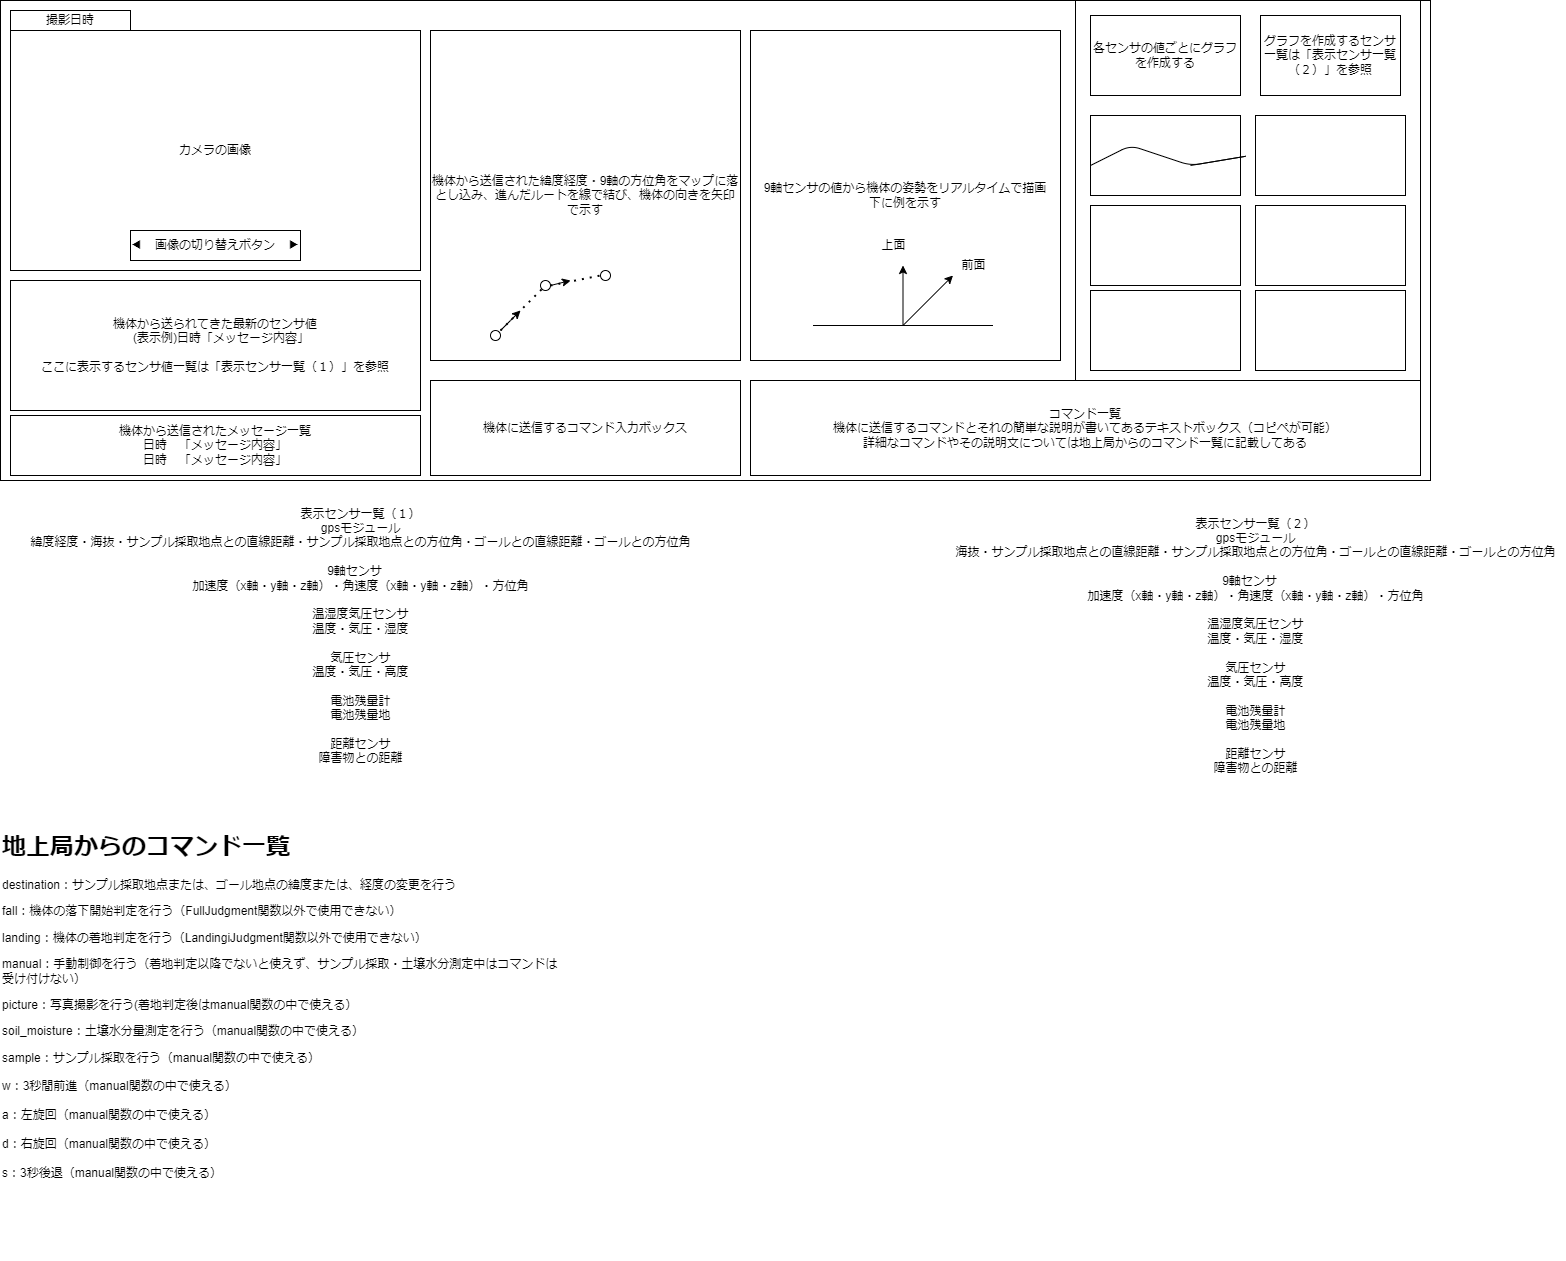

The diagram above was exported from draw.io. Its source (the exported page's mxGraphModel, read from the mxfile embedded in the PNG):
<mxGraphModel dx="816" dy="412" grid="1" gridSize="10" guides="1" tooltips="1" connect="1" arrows="1" fold="1" page="1" pageScale="1" pageWidth="827" pageHeight="1169" math="0" shadow="0">
  <root>
    <mxCell id="0" />
    <mxCell id="1" parent="0" />
    <mxCell id="2" value="" style="rounded=0;whiteSpace=wrap;html=1;" parent="1" vertex="1">
      <mxGeometry x="40" y="150" width="1430" height="480" as="geometry" />
    </mxCell>
    <mxCell id="3" value="カメラの画像" style="rounded=0;whiteSpace=wrap;html=1;" parent="1" vertex="1">
      <mxGeometry x="50" y="180" width="410" height="240" as="geometry" />
    </mxCell>
    <mxCell id="4" value="撮影日時" style="rounded=0;whiteSpace=wrap;html=1;" parent="1" vertex="1">
      <mxGeometry x="50" y="160" width="120" height="20" as="geometry" />
    </mxCell>
    <mxCell id="5" value="機体に送信するコマンド入力ボックス" style="rounded=0;whiteSpace=wrap;html=1;" parent="1" vertex="1">
      <mxGeometry x="470" y="530" width="310" height="95" as="geometry" />
    </mxCell>
    <mxCell id="6" value="機体から送られてきた最新のセンサ値&lt;br&gt;　(表示例)日時「メッセージ内容」&lt;br&gt;&lt;br&gt;ここに表示するセンサ値一覧は「表示センサ一覧（１）」を参照" style="rounded=0;whiteSpace=wrap;html=1;" parent="1" vertex="1">
      <mxGeometry x="50" y="430" width="410" height="130" as="geometry" />
    </mxCell>
    <mxCell id="7" value="" style="rounded=0;whiteSpace=wrap;html=1;" parent="1" vertex="1">
      <mxGeometry x="1115" y="150" width="345" height="380" as="geometry" />
    </mxCell>
    <mxCell id="8" value="各センサの値ごとにグラフを作成する" style="rounded=0;whiteSpace=wrap;html=1;" parent="1" vertex="1">
      <mxGeometry x="1130" y="165" width="150" height="80" as="geometry" />
    </mxCell>
    <mxCell id="9" value="グラフを作成するセンサ一覧は「表示センサ一覧（２）」を参照&lt;br&gt;" style="rounded=0;whiteSpace=wrap;html=1;" parent="1" vertex="1">
      <mxGeometry x="1300" y="165" width="140" height="80" as="geometry" />
    </mxCell>
    <mxCell id="12" value="" style="rounded=0;whiteSpace=wrap;html=1;" parent="1" vertex="1">
      <mxGeometry x="1130" y="265" width="150" height="80" as="geometry" />
    </mxCell>
    <mxCell id="13" value="" style="rounded=0;whiteSpace=wrap;html=1;" parent="1" vertex="1">
      <mxGeometry x="1295" y="265" width="150" height="80" as="geometry" />
    </mxCell>
    <mxCell id="14" value="" style="rounded=0;whiteSpace=wrap;html=1;" parent="1" vertex="1">
      <mxGeometry x="1130" y="355" width="150" height="80" as="geometry" />
    </mxCell>
    <mxCell id="15" value="" style="rounded=0;whiteSpace=wrap;html=1;" parent="1" vertex="1">
      <mxGeometry x="1295" y="355" width="150" height="80" as="geometry" />
    </mxCell>
    <mxCell id="16" value="" style="rounded=0;whiteSpace=wrap;html=1;" parent="1" vertex="1">
      <mxGeometry x="1130" y="440" width="150" height="80" as="geometry" />
    </mxCell>
    <mxCell id="17" value="" style="rounded=0;whiteSpace=wrap;html=1;" parent="1" vertex="1">
      <mxGeometry x="1295" y="440" width="150" height="80" as="geometry" />
    </mxCell>
    <mxCell id="18" value="機体から送信された緯度経度・9軸の方位角をマップに落とし込み、進んだルートを線で結び、機体の向きを矢印で示す" style="rounded=0;whiteSpace=wrap;html=1;" parent="1" vertex="1">
      <mxGeometry x="470" y="180" width="310" height="330" as="geometry" />
    </mxCell>
    <mxCell id="19" value="◀　画像の切り替えボタン　▶" style="rounded=0;whiteSpace=wrap;html=1;" parent="1" vertex="1">
      <mxGeometry x="170" y="380" width="170" height="30" as="geometry" />
    </mxCell>
    <mxCell id="20" value="9軸センサの値から機体の姿勢をリアルタイムで描画&lt;br&gt;下に例を示す" style="rounded=0;whiteSpace=wrap;html=1;" parent="1" vertex="1">
      <mxGeometry x="790" y="180" width="310" height="330" as="geometry" />
    </mxCell>
    <mxCell id="21" value="コマンド一覧&lt;br&gt;機体に送信するコマンドとそれの簡単な説明が書いてあるテキストボックス（コピペが可能）&lt;br&gt;詳細なコマンドやその説明文については地上局からのコマンド一覧に記載してある" style="rounded=0;whiteSpace=wrap;html=1;" parent="1" vertex="1">
      <mxGeometry x="790" y="530" width="670" height="95" as="geometry" />
    </mxCell>
    <mxCell id="VxKiJi_Zbdtl0U5BYFTS-21" value="機体から送信されたメッセージ一覧&lt;br&gt;日時　「メッセージ内容」&lt;br&gt;日時　「メッセージ内容」" style="rounded=0;whiteSpace=wrap;html=1;" parent="1" vertex="1">
      <mxGeometry x="50" y="565" width="410" height="60" as="geometry" />
    </mxCell>
    <mxCell id="cp_QES1d_VPatUWJpXwe-21" value="表示センサ一覧（１）&lt;br style=&quot;border-color: var(--border-color);&quot;&gt;&lt;span style=&quot;&quot;&gt;gpsモジュール&lt;br&gt;緯度経度・海抜・&lt;/span&gt;サンプル採取地点との直線距離・サンプル採取地点との方位角・ゴールとの直線距離・ゴールとの方位角&lt;span style=&quot;&quot;&gt;&lt;br&gt;&lt;/span&gt;&lt;br style=&quot;border-color: var(--border-color);&quot;&gt;&lt;span style=&quot;&quot;&gt;9軸センサ　&lt;br&gt;加速度（x軸・y軸・z軸）・角速度（x軸・y軸・z軸）・方位角&lt;br&gt;&lt;br&gt;温湿度気圧センサ&lt;br&gt;温度・気圧・湿度&lt;br&gt;&lt;br&gt;気圧センサ&lt;br&gt;温度・気圧・高度&lt;br&gt;&lt;br&gt;電池残量計&lt;br&gt;電池残量地&lt;br&gt;&lt;br&gt;距離センサ&lt;br&gt;障害物との距離&lt;br&gt;&lt;br&gt;&lt;br&gt;&lt;/span&gt;" style="text;html=1;align=center;verticalAlign=middle;resizable=0;points=[];autosize=1;strokeColor=none;fillColor=none;" parent="1" vertex="1">
      <mxGeometry x="60" y="650" width="680" height="300" as="geometry" />
    </mxCell>
    <mxCell id="cp_QES1d_VPatUWJpXwe-27" value="" style="group" parent="1" vertex="1" connectable="0">
      <mxGeometry x="852.5" y="380" width="185" height="95" as="geometry" />
    </mxCell>
    <mxCell id="cp_QES1d_VPatUWJpXwe-22" value="" style="endArrow=none;html=1;rounded=0;" parent="cp_QES1d_VPatUWJpXwe-27" edge="1">
      <mxGeometry width="50" height="50" relative="1" as="geometry">
        <mxPoint y="95" as="sourcePoint" />
        <mxPoint x="180" y="95" as="targetPoint" />
      </mxGeometry>
    </mxCell>
    <mxCell id="cp_QES1d_VPatUWJpXwe-23" value="" style="endArrow=classic;html=1;rounded=0;" parent="cp_QES1d_VPatUWJpXwe-27" edge="1">
      <mxGeometry width="50" height="50" relative="1" as="geometry">
        <mxPoint x="90" y="95" as="sourcePoint" />
        <mxPoint x="90" y="35" as="targetPoint" />
      </mxGeometry>
    </mxCell>
    <mxCell id="cp_QES1d_VPatUWJpXwe-24" value="" style="endArrow=classic;html=1;rounded=0;" parent="cp_QES1d_VPatUWJpXwe-27" edge="1">
      <mxGeometry width="50" height="50" relative="1" as="geometry">
        <mxPoint x="90" y="95" as="sourcePoint" />
        <mxPoint x="140" y="45" as="targetPoint" />
      </mxGeometry>
    </mxCell>
    <mxCell id="cp_QES1d_VPatUWJpXwe-25" value="前面" style="text;html=1;align=center;verticalAlign=middle;resizable=0;points=[];autosize=1;strokeColor=none;fillColor=none;" parent="cp_QES1d_VPatUWJpXwe-27" vertex="1">
      <mxGeometry x="135" y="20" width="50" height="30" as="geometry" />
    </mxCell>
    <mxCell id="cp_QES1d_VPatUWJpXwe-26" value="上面" style="text;html=1;align=center;verticalAlign=middle;resizable=0;points=[];autosize=1;strokeColor=none;fillColor=none;" parent="cp_QES1d_VPatUWJpXwe-27" vertex="1">
      <mxGeometry x="55" width="50" height="30" as="geometry" />
    </mxCell>
    <mxCell id="cp_QES1d_VPatUWJpXwe-28" value="表示センサ一覧（２）&lt;br style=&quot;border-color: var(--border-color);&quot;&gt;&lt;span style=&quot;&quot;&gt;gpsモジュール&lt;br&gt;海抜・&lt;/span&gt;サンプル採取地点との直線距離・サンプル採取地点との方位角・ゴールとの直線距離・ゴールとの方位角&lt;span style=&quot;&quot;&gt;&lt;br&gt;&lt;/span&gt;&lt;br style=&quot;border-color: var(--border-color);&quot;&gt;&lt;span style=&quot;&quot;&gt;9軸センサ　&lt;br&gt;加速度（x軸・y軸・z軸）・角速度（x軸・y軸・z軸）・方位角&lt;br&gt;&lt;br&gt;温湿度気圧センサ&lt;br&gt;温度・気圧・湿度&lt;br&gt;&lt;br&gt;気圧センサ&lt;br&gt;温度・気圧・高度&lt;br&gt;&lt;br&gt;電池残量計&lt;br&gt;電池残量地&lt;br&gt;&lt;br&gt;距離センサ&lt;br&gt;障害物との距離&lt;br&gt;&lt;br&gt;&lt;br&gt;&lt;/span&gt;" style="text;html=1;align=center;verticalAlign=middle;resizable=0;points=[];autosize=1;strokeColor=none;fillColor=none;" parent="1" vertex="1">
      <mxGeometry x="985" y="660" width="620" height="300" as="geometry" />
    </mxCell>
    <mxCell id="cp_QES1d_VPatUWJpXwe-40" value="" style="group" parent="1" vertex="1" connectable="0">
      <mxGeometry x="530" y="420" width="120" height="70" as="geometry" />
    </mxCell>
    <mxCell id="cp_QES1d_VPatUWJpXwe-30" value="" style="ellipse;whiteSpace=wrap;html=1;aspect=fixed;" parent="cp_QES1d_VPatUWJpXwe-40" vertex="1">
      <mxGeometry y="60" width="10" height="10" as="geometry" />
    </mxCell>
    <mxCell id="cp_QES1d_VPatUWJpXwe-31" value="" style="endArrow=classic;html=1;rounded=0;" parent="cp_QES1d_VPatUWJpXwe-40" edge="1">
      <mxGeometry width="50" height="50" relative="1" as="geometry">
        <mxPoint x="10" y="60" as="sourcePoint" />
        <mxPoint x="30" y="40" as="targetPoint" />
        <Array as="points">
          <mxPoint x="20" y="50" />
        </Array>
      </mxGeometry>
    </mxCell>
    <mxCell id="cp_QES1d_VPatUWJpXwe-34" value="" style="ellipse;whiteSpace=wrap;html=1;aspect=fixed;" parent="cp_QES1d_VPatUWJpXwe-40" vertex="1">
      <mxGeometry x="50" y="10" width="10" height="10" as="geometry" />
    </mxCell>
    <mxCell id="cp_QES1d_VPatUWJpXwe-35" value="" style="endArrow=classic;html=1;rounded=0;exitX=1;exitY=0.5;exitDx=0;exitDy=0;" parent="cp_QES1d_VPatUWJpXwe-40" source="cp_QES1d_VPatUWJpXwe-34" edge="1">
      <mxGeometry width="50" height="50" relative="1" as="geometry">
        <mxPoint x="80" y="70" as="sourcePoint" />
        <mxPoint x="80" y="10" as="targetPoint" />
      </mxGeometry>
    </mxCell>
    <mxCell id="cp_QES1d_VPatUWJpXwe-36" value="" style="endArrow=none;dashed=1;html=1;dashPattern=1 3;strokeWidth=2;rounded=0;entryX=0;entryY=1;entryDx=0;entryDy=0;" parent="cp_QES1d_VPatUWJpXwe-40" target="cp_QES1d_VPatUWJpXwe-34" edge="1">
      <mxGeometry width="50" height="50" relative="1" as="geometry">
        <mxPoint x="10" y="60" as="sourcePoint" />
        <mxPoint x="60" y="10" as="targetPoint" />
      </mxGeometry>
    </mxCell>
    <mxCell id="cp_QES1d_VPatUWJpXwe-37" value="" style="ellipse;whiteSpace=wrap;html=1;aspect=fixed;" parent="cp_QES1d_VPatUWJpXwe-40" vertex="1">
      <mxGeometry x="110" width="10" height="10" as="geometry" />
    </mxCell>
    <mxCell id="cp_QES1d_VPatUWJpXwe-38" value="" style="endArrow=none;dashed=1;html=1;dashPattern=1 3;strokeWidth=2;rounded=0;entryX=0;entryY=0.5;entryDx=0;entryDy=0;exitX=1;exitY=0.5;exitDx=0;exitDy=0;" parent="cp_QES1d_VPatUWJpXwe-40" source="cp_QES1d_VPatUWJpXwe-34" target="cp_QES1d_VPatUWJpXwe-37" edge="1">
      <mxGeometry width="50" height="50" relative="1" as="geometry">
        <mxPoint x="60" y="10" as="sourcePoint" />
        <mxPoint x="110" y="-40" as="targetPoint" />
      </mxGeometry>
    </mxCell>
    <mxCell id="11" value="" style="endArrow=none;html=1;" parent="1" edge="1">
      <mxGeometry width="50" height="50" relative="1" as="geometry">
        <mxPoint x="1130" y="315" as="sourcePoint" />
        <mxPoint x="1230" y="315" as="targetPoint" />
        <Array as="points">
          <mxPoint x="1170" y="295" />
          <mxPoint x="1230" y="315" />
          <mxPoint x="1290" y="305" />
        </Array>
      </mxGeometry>
    </mxCell>
    <mxCell id="22" value="&lt;h1 style=&quot;border-color: var(--border-color);&quot;&gt;地上局からのコマンド一覧&lt;/h1&gt;&lt;p style=&quot;border-color: var(--border-color);&quot;&gt;&lt;span style=&quot;border-color: var(--border-color); background-color: initial;&quot;&gt;destination：&lt;/span&gt;&lt;span style=&quot;border-color: var(--border-color); background-color: initial;&quot;&gt;サンプル採取地点または、ゴール地点の緯度または、経度の変更を行う&lt;/span&gt;&lt;br style=&quot;border-color: var(--border-color);&quot;&gt;&lt;/p&gt;&lt;p style=&quot;border-color: var(--border-color);&quot;&gt;fall：機体の落下開始判定を行う（FullJudgment関数以外で使用できない）&lt;/p&gt;&lt;p style=&quot;border-color: var(--border-color);&quot;&gt;&lt;span style=&quot;border-color: var(--border-color); text-align: center;&quot;&gt;landing：機体の着地判定を行う（LandingiJudgment関数以外で使用できない）&lt;/span&gt;&lt;/p&gt;&lt;p style=&quot;border-color: var(--border-color);&quot;&gt;manual：手動制御を行う（着地判定以降でないと使えず、サンプル採取・土壌水分測定中はコマンドは受け付けない）&lt;/p&gt;&lt;p style=&quot;border-color: var(--border-color);&quot;&gt;picture：写真撮影を行う(着地判定後はmanual関数の中で使える）&lt;br&gt;&lt;/p&gt;&lt;p style=&quot;border-color: var(--border-color);&quot;&gt;soil_moisture：土壌水分量測定を行う（manual関数の中で使える）&lt;/p&gt;&lt;span style=&quot;border-color: var(--border-color); text-align: center;&quot;&gt;sample&lt;/span&gt;&lt;span style=&quot;border-color: var(--border-color); background-color: initial;&quot;&gt;：サンプル採取を行う（&lt;/span&gt;&lt;span style=&quot;border-color: var(--border-color); text-align: center;&quot;&gt;manual関数の中で使える&lt;/span&gt;&lt;span style=&quot;border-color: var(--border-color); background-color: initial;&quot;&gt;）&lt;br style=&quot;border-color: var(--border-color);&quot;&gt;&lt;/span&gt;&lt;span style=&quot;border-color: var(--border-color); text-align: center;&quot;&gt;&lt;br style=&quot;border-color: var(--border-color);&quot;&gt;w：3秒間前進（manual関数の中で使える）&lt;br style=&quot;border-color: var(--border-color);&quot;&gt;&lt;br style=&quot;border-color: var(--border-color);&quot;&gt;a：左旋回（&lt;/span&gt;&lt;span style=&quot;border-color: var(--border-color); text-align: center;&quot;&gt;manual関数の中で使える&lt;/span&gt;&lt;span style=&quot;border-color: var(--border-color); text-align: center;&quot;&gt;）&lt;br style=&quot;border-color: var(--border-color);&quot;&gt;&lt;br style=&quot;border-color: var(--border-color);&quot;&gt;d：右旋回&lt;/span&gt;&lt;span style=&quot;border-color: var(--border-color); text-align: center;&quot;&gt;（&lt;/span&gt;&lt;span style=&quot;border-color: var(--border-color); text-align: center;&quot;&gt;manual関数の中で使える&lt;/span&gt;&lt;span style=&quot;border-color: var(--border-color); text-align: center;&quot;&gt;）&lt;/span&gt;&lt;span style=&quot;border-color: var(--border-color); text-align: center;&quot;&gt;&lt;br style=&quot;border-color: var(--border-color);&quot;&gt;&lt;br style=&quot;border-color: var(--border-color);&quot;&gt;s：3秒後退&lt;/span&gt;&lt;span style=&quot;border-color: var(--border-color); text-align: center;&quot;&gt;（&lt;/span&gt;&lt;span style=&quot;border-color: var(--border-color); text-align: center;&quot;&gt;manual関数の中で使える&lt;/span&gt;&lt;span style=&quot;border-color: var(--border-color); text-align: center;&quot;&gt;）&lt;/span&gt;&lt;span style=&quot;border-color: var(--border-color); text-align: center;&quot;&gt;&lt;br style=&quot;border-color: var(--border-color);&quot;&gt;&lt;/span&gt;&lt;p style=&quot;border-color: var(--border-color);&quot;&gt;&lt;br style=&quot;border-color: var(--border-color); color: rgb(0, 0, 0); font-family: Helvetica; font-size: 12px; font-style: normal; font-variant-ligatures: normal; font-variant-caps: normal; font-weight: 400; letter-spacing: normal; orphans: 2; text-align: left; text-indent: 0px; text-transform: none; widows: 2; word-spacing: 0px; -webkit-text-stroke-width: 0px; background-color: rgb(251, 251, 251); text-decoration-thickness: initial; text-decoration-style: initial; text-decoration-color: initial;&quot;&gt;&lt;br&gt;&lt;br&gt;&lt;/p&gt;" style="text;whiteSpace=wrap;html=1;" parent="1" vertex="1">
      <mxGeometry x="40" y="960" width="560" height="450" as="geometry" />
    </mxCell>
  </root>
</mxGraphModel>